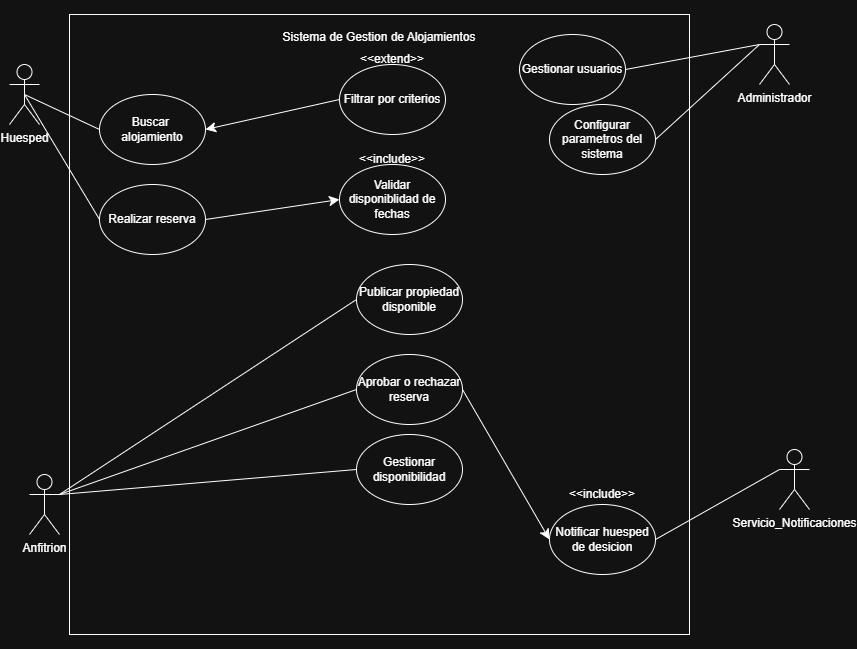

The diagram above was exported from draw.io. Its source (the exported page's mxGraphModel, read from the mxfile embedded in the PNG):
<mxGraphModel dx="1107" dy="589" grid="1" gridSize="10" guides="1" tooltips="1" connect="1" arrows="1" fold="1" page="1" pageScale="1" pageWidth="827" pageHeight="1169" math="0" shadow="0">
  <root>
    <mxCell id="0" />
    <mxCell id="1" parent="0" />
    <mxCell id="jlAQNWEj0t4whWmoUbjz-1" parent="1" style="whiteSpace=wrap;html=1;aspect=fixed;" value="&lt;div&gt;&lt;br&gt;&lt;/div&gt;&lt;div&gt;&lt;br&gt;&lt;/div&gt;Sistema de Gestion de Alojamientos&lt;div&gt;&lt;br&gt;&lt;/div&gt;&lt;div&gt;&lt;br&gt;&lt;/div&gt;&lt;div&gt;&lt;br&gt;&lt;/div&gt;&lt;div&gt;&lt;br&gt;&lt;/div&gt;&lt;div&gt;&lt;br&gt;&lt;/div&gt;&lt;div&gt;&lt;br&gt;&lt;/div&gt;&lt;div&gt;&lt;br&gt;&lt;/div&gt;&lt;div&gt;&lt;br&gt;&lt;/div&gt;&lt;div&gt;&lt;br&gt;&lt;/div&gt;&lt;div&gt;&lt;br&gt;&lt;/div&gt;&lt;div&gt;&lt;br&gt;&lt;/div&gt;&lt;div&gt;&lt;br&gt;&lt;/div&gt;&lt;div&gt;&lt;br&gt;&lt;div&gt;&lt;br&gt;&lt;/div&gt;&lt;div&gt;&lt;br&gt;&lt;/div&gt;&lt;div&gt;&lt;br&gt;&lt;/div&gt;&lt;div&gt;&lt;br&gt;&lt;/div&gt;&lt;div&gt;&lt;br&gt;&lt;/div&gt;&lt;div&gt;&lt;br&gt;&lt;/div&gt;&lt;div&gt;&lt;br&gt;&lt;/div&gt;&lt;div&gt;&lt;br&gt;&lt;/div&gt;&lt;div&gt;&lt;br&gt;&lt;/div&gt;&lt;div&gt;&lt;br&gt;&lt;/div&gt;&lt;div&gt;&lt;br&gt;&lt;/div&gt;&lt;div&gt;&lt;br&gt;&lt;/div&gt;&lt;div&gt;&lt;br&gt;&lt;/div&gt;&lt;div&gt;&lt;br&gt;&lt;/div&gt;&lt;div&gt;&lt;br&gt;&lt;/div&gt;&lt;div&gt;&lt;br&gt;&lt;/div&gt;&lt;div&gt;&lt;br&gt;&lt;/div&gt;&lt;div&gt;&lt;br&gt;&lt;/div&gt;&lt;div&gt;&lt;br&gt;&lt;/div&gt;&lt;div&gt;&lt;br&gt;&lt;/div&gt;&lt;div&gt;&lt;br&gt;&lt;/div&gt;&lt;div&gt;&lt;br&gt;&lt;/div&gt;&lt;div&gt;&lt;br&gt;&lt;/div&gt;&lt;div&gt;&lt;br&gt;&lt;/div&gt;&lt;div&gt;&lt;br&gt;&lt;/div&gt;&lt;div&gt;&lt;br&gt;&lt;/div&gt;&lt;div&gt;&lt;br&gt;&lt;/div&gt;&lt;div&gt;&lt;br&gt;&lt;/div&gt;&lt;div&gt;&lt;br&gt;&lt;/div&gt;&lt;/div&gt;" vertex="1">
      <mxGeometry height="620" width="620" x="220" y="120" as="geometry" />
    </mxCell>
    <mxCell id="jlAQNWEj0t4whWmoUbjz-46" edge="1" parent="1" source="jlAQNWEj0t4whWmoUbjz-2" style="edgeStyle=none;curved=1;rounded=0;orthogonalLoop=1;jettySize=auto;html=1;exitX=0.5;exitY=0.5;exitDx=0;exitDy=0;exitPerimeter=0;entryX=0;entryY=0.5;entryDx=0;entryDy=0;fontSize=12;startSize=8;endSize=8;endArrow=none;endFill=0;" target="jlAQNWEj0t4whWmoUbjz-13">
      <mxGeometry relative="1" as="geometry" />
    </mxCell>
    <mxCell id="jlAQNWEj0t4whWmoUbjz-57" edge="1" parent="1" source="jlAQNWEj0t4whWmoUbjz-2" style="edgeStyle=none;curved=1;rounded=0;orthogonalLoop=1;jettySize=auto;html=1;exitX=0.5;exitY=0.5;exitDx=0;exitDy=0;exitPerimeter=0;entryX=0;entryY=0.5;entryDx=0;entryDy=0;fontSize=12;startSize=8;endSize=8;endArrow=none;endFill=0;" target="jlAQNWEj0t4whWmoUbjz-16">
      <mxGeometry relative="1" as="geometry" />
    </mxCell>
    <mxCell id="jlAQNWEj0t4whWmoUbjz-2" parent="1" style="shape=umlActor;verticalLabelPosition=bottom;verticalAlign=top;html=1;outlineConnect=0;" value="Huesped&lt;div&gt;&lt;br&gt;&lt;/div&gt;" vertex="1">
      <mxGeometry height="60" width="30" x="160" y="170" as="geometry" />
    </mxCell>
    <mxCell id="jlAQNWEj0t4whWmoUbjz-50" edge="1" parent="1" source="jlAQNWEj0t4whWmoUbjz-5" style="edgeStyle=none;curved=1;rounded=0;orthogonalLoop=1;jettySize=auto;html=1;exitX=1;exitY=0.3333333333333333;exitDx=0;exitDy=0;exitPerimeter=0;entryX=0;entryY=0.5;entryDx=0;entryDy=0;fontSize=12;startSize=8;endSize=8;endArrow=none;endFill=0;" target="jlAQNWEj0t4whWmoUbjz-30">
      <mxGeometry relative="1" as="geometry" />
    </mxCell>
    <mxCell id="jlAQNWEj0t4whWmoUbjz-51" edge="1" parent="1" source="jlAQNWEj0t4whWmoUbjz-5" style="edgeStyle=none;curved=1;rounded=0;orthogonalLoop=1;jettySize=auto;html=1;exitX=1;exitY=0.3333333333333333;exitDx=0;exitDy=0;exitPerimeter=0;entryX=0;entryY=0.5;entryDx=0;entryDy=0;fontSize=12;startSize=8;endSize=8;endArrow=none;endFill=0;" target="jlAQNWEj0t4whWmoUbjz-24">
      <mxGeometry relative="1" as="geometry" />
    </mxCell>
    <mxCell id="jlAQNWEj0t4whWmoUbjz-52" edge="1" parent="1" source="jlAQNWEj0t4whWmoUbjz-5" style="edgeStyle=none;curved=1;rounded=0;orthogonalLoop=1;jettySize=auto;html=1;exitX=1;exitY=0.3333333333333333;exitDx=0;exitDy=0;exitPerimeter=0;entryX=0;entryY=0.5;entryDx=0;entryDy=0;fontSize=12;startSize=8;endSize=8;endArrow=none;endFill=0;" target="jlAQNWEj0t4whWmoUbjz-27">
      <mxGeometry relative="1" as="geometry" />
    </mxCell>
    <mxCell id="jlAQNWEj0t4whWmoUbjz-5" parent="1" style="shape=umlActor;verticalLabelPosition=bottom;verticalAlign=top;html=1;outlineConnect=0;" value="Anfitrion" vertex="1">
      <mxGeometry height="60" width="30" x="180" y="580" as="geometry" />
    </mxCell>
    <mxCell id="jlAQNWEj0t4whWmoUbjz-53" edge="1" parent="1" source="jlAQNWEj0t4whWmoUbjz-6" style="edgeStyle=none;curved=1;rounded=0;orthogonalLoop=1;jettySize=auto;html=1;exitX=0;exitY=0.3333333333333333;exitDx=0;exitDy=0;exitPerimeter=0;entryX=1;entryY=0.5;entryDx=0;entryDy=0;fontSize=12;startSize=8;endSize=8;endArrow=none;endFill=0;" target="jlAQNWEj0t4whWmoUbjz-33">
      <mxGeometry relative="1" as="geometry" />
    </mxCell>
    <mxCell id="jlAQNWEj0t4whWmoUbjz-54" edge="1" parent="1" source="jlAQNWEj0t4whWmoUbjz-6" style="edgeStyle=none;curved=1;rounded=0;orthogonalLoop=1;jettySize=auto;html=1;exitX=0;exitY=0.3333333333333333;exitDx=0;exitDy=0;exitPerimeter=0;entryX=1;entryY=0.5;entryDx=0;entryDy=0;fontSize=12;startSize=8;endSize=8;endArrow=none;endFill=0;" target="jlAQNWEj0t4whWmoUbjz-34">
      <mxGeometry relative="1" as="geometry" />
    </mxCell>
    <mxCell id="jlAQNWEj0t4whWmoUbjz-6" parent="1" style="shape=umlActor;verticalLabelPosition=bottom;verticalAlign=top;html=1;outlineConnect=0;" value="Administrador" vertex="1">
      <mxGeometry height="60" width="30" x="910" y="130" as="geometry" />
    </mxCell>
    <mxCell id="jlAQNWEj0t4whWmoUbjz-56" edge="1" parent="1" source="jlAQNWEj0t4whWmoUbjz-8" style="edgeStyle=none;curved=1;rounded=0;orthogonalLoop=1;jettySize=auto;html=1;exitX=0;exitY=0.3333333333333333;exitDx=0;exitDy=0;exitPerimeter=0;entryX=1;entryY=0.5;entryDx=0;entryDy=0;fontSize=12;startSize=8;endSize=8;endArrow=none;endFill=0;" target="jlAQNWEj0t4whWmoUbjz-36">
      <mxGeometry relative="1" as="geometry" />
    </mxCell>
    <mxCell id="jlAQNWEj0t4whWmoUbjz-8" parent="1" style="shape=umlActor;verticalLabelPosition=bottom;verticalAlign=top;html=1;outlineConnect=0;" value="Servicio_Notificaciones" vertex="1">
      <mxGeometry height="60" width="30" x="930" y="555" as="geometry" />
    </mxCell>
    <mxCell id="jlAQNWEj0t4whWmoUbjz-13" parent="1" style="ellipse;whiteSpace=wrap;html=1;" value="Buscar&amp;nbsp;&lt;div&gt;alojamiento&lt;/div&gt;" vertex="1">
      <mxGeometry height="70" width="106" x="250" y="200" as="geometry" />
    </mxCell>
    <mxCell id="jlAQNWEj0t4whWmoUbjz-38" edge="1" parent="1" source="jlAQNWEj0t4whWmoUbjz-14" style="edgeStyle=none;curved=1;rounded=0;orthogonalLoop=1;jettySize=auto;html=1;exitX=0;exitY=0.5;exitDx=0;exitDy=0;entryX=1;entryY=0.5;entryDx=0;entryDy=0;fontSize=12;startSize=8;endSize=8;" target="jlAQNWEj0t4whWmoUbjz-13">
      <mxGeometry relative="1" as="geometry" />
    </mxCell>
    <mxCell id="jlAQNWEj0t4whWmoUbjz-14" parent="1" style="ellipse;whiteSpace=wrap;html=1;" value="Filtrar por criterios" vertex="1">
      <mxGeometry height="70" width="106" x="490" y="170" as="geometry" />
    </mxCell>
    <mxCell id="jlAQNWEj0t4whWmoUbjz-64" edge="1" parent="1" source="jlAQNWEj0t4whWmoUbjz-16" style="edgeStyle=none;curved=1;rounded=0;orthogonalLoop=1;jettySize=auto;html=1;exitX=1;exitY=0.5;exitDx=0;exitDy=0;entryX=0;entryY=0.5;entryDx=0;entryDy=0;fontSize=12;startSize=8;endSize=8;" target="jlAQNWEj0t4whWmoUbjz-39">
      <mxGeometry relative="1" as="geometry" />
    </mxCell>
    <mxCell id="jlAQNWEj0t4whWmoUbjz-16" parent="1" style="ellipse;whiteSpace=wrap;html=1;" value="Realizar reserva" vertex="1">
      <mxGeometry height="70" width="106" x="250" y="290" as="geometry" />
    </mxCell>
    <mxCell id="jlAQNWEj0t4whWmoUbjz-65" edge="1" parent="1" source="jlAQNWEj0t4whWmoUbjz-24" style="edgeStyle=none;curved=1;rounded=0;orthogonalLoop=1;jettySize=auto;html=1;exitX=1;exitY=0.5;exitDx=0;exitDy=0;entryX=0;entryY=0.5;entryDx=0;entryDy=0;fontSize=12;startSize=8;endSize=8;" target="jlAQNWEj0t4whWmoUbjz-36">
      <mxGeometry relative="1" as="geometry" />
    </mxCell>
    <mxCell id="jlAQNWEj0t4whWmoUbjz-24" parent="1" style="ellipse;whiteSpace=wrap;html=1;" value="Aprobar o rechazar reserva" vertex="1">
      <mxGeometry height="70" width="106" x="507" y="460" as="geometry" />
    </mxCell>
    <mxCell id="jlAQNWEj0t4whWmoUbjz-27" parent="1" style="ellipse;whiteSpace=wrap;html=1;" value="Gestionar disponibilidad" vertex="1">
      <mxGeometry height="70" width="106" x="507" y="540" as="geometry" />
    </mxCell>
    <mxCell id="jlAQNWEj0t4whWmoUbjz-30" parent="1" style="ellipse;whiteSpace=wrap;html=1;" value="Publicar propiedad disponible" vertex="1">
      <mxGeometry height="70" width="106" x="507" y="370" as="geometry" />
    </mxCell>
    <mxCell id="jlAQNWEj0t4whWmoUbjz-33" parent="1" style="ellipse;whiteSpace=wrap;html=1;" value="Gestionar usuarios" vertex="1">
      <mxGeometry height="70" width="106" x="670" y="140" as="geometry" />
    </mxCell>
    <mxCell id="jlAQNWEj0t4whWmoUbjz-34" parent="1" style="ellipse;whiteSpace=wrap;html=1;" value="Configurar parametros del sistema" vertex="1">
      <mxGeometry height="70" width="106" x="700" y="210" as="geometry" />
    </mxCell>
    <mxCell id="jlAQNWEj0t4whWmoUbjz-36" parent="1" style="ellipse;whiteSpace=wrap;html=1;" value="Notificar huesped de desicion" vertex="1">
      <mxGeometry height="70" width="106" x="700" y="610" as="geometry" />
    </mxCell>
    <mxCell id="jlAQNWEj0t4whWmoUbjz-39" parent="1" style="ellipse;whiteSpace=wrap;html=1;" value="Validar disponiblidad de fechas" vertex="1">
      <mxGeometry height="70" width="106" x="490" y="270" as="geometry" />
    </mxCell>
    <mxCell id="jlAQNWEj0t4whWmoUbjz-41" edge="1" parent="1" source="jlAQNWEj0t4whWmoUbjz-24" style="edgeStyle=none;curved=1;rounded=0;orthogonalLoop=1;jettySize=auto;html=1;exitX=1;exitY=0.5;exitDx=0;exitDy=0;fontSize=12;startSize=8;endSize=8;" target="jlAQNWEj0t4whWmoUbjz-24">
      <mxGeometry relative="1" as="geometry" />
    </mxCell>
    <mxCell id="jlAQNWEj0t4whWmoUbjz-60" parent="1" style="text;html=1;whiteSpace=wrap;strokeColor=none;fillColor=none;align=center;verticalAlign=middle;rounded=0;" value="&amp;lt;&amp;lt;extend&amp;gt;&amp;gt;" vertex="1">
      <mxGeometry height="30" width="60" x="513" y="150" as="geometry" />
    </mxCell>
    <mxCell id="jlAQNWEj0t4whWmoUbjz-61" parent="1" style="text;html=1;whiteSpace=wrap;strokeColor=none;fillColor=none;align=center;verticalAlign=middle;rounded=0;" value="&amp;lt;&amp;lt;include&amp;gt;&amp;gt;" vertex="1">
      <mxGeometry height="30" width="60" x="513" y="250" as="geometry" />
    </mxCell>
    <mxCell id="jlAQNWEj0t4whWmoUbjz-62" parent="1" style="text;html=1;whiteSpace=wrap;strokeColor=none;fillColor=none;align=center;verticalAlign=middle;rounded=0;" value="&amp;lt;&amp;lt;include&amp;gt;&amp;gt;" vertex="1">
      <mxGeometry height="30" width="60" x="723" y="585" as="geometry" />
    </mxCell>
  </root>
</mxGraphModel>